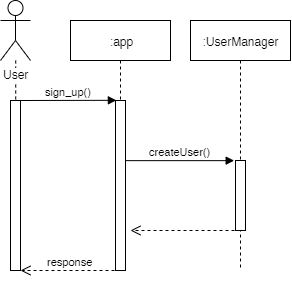

The diagram above was exported from draw.io. Its source (the exported page's mxGraphModel, read from the mxfile embedded in the PNG):
<mxGraphModel dx="981" dy="567" grid="1" gridSize="10" guides="1" tooltips="1" connect="1" arrows="1" fold="1" page="1" pageScale="1" pageWidth="827" pageHeight="1169" math="0" shadow="0">
  <root>
    <mxCell id="c-EfLIjXXnL1LXnFPu6A-0" />
    <mxCell id="c-EfLIjXXnL1LXnFPu6A-1" parent="c-EfLIjXXnL1LXnFPu6A-0" />
    <mxCell id="X2w1Z5wV_7DRtgntDpET-0" value=":app" style="shape=umlLifeline;perimeter=lifelinePerimeter;whiteSpace=wrap;html=1;container=1;collapsible=0;recursiveResize=0;outlineConnect=0;" vertex="1" parent="c-EfLIjXXnL1LXnFPu6A-1">
      <mxGeometry x="200" y="80" width="100" height="250" as="geometry" />
    </mxCell>
    <mxCell id="X2w1Z5wV_7DRtgntDpET-1" value="" style="html=1;points=[];perimeter=orthogonalPerimeter;" vertex="1" parent="X2w1Z5wV_7DRtgntDpET-0">
      <mxGeometry x="45" y="80" width="10" height="170" as="geometry" />
    </mxCell>
    <mxCell id="X2w1Z5wV_7DRtgntDpET-2" value="" style="html=1;verticalAlign=bottom;endArrow=open;dashed=1;endSize=8;" edge="1" parent="X2w1Z5wV_7DRtgntDpET-0">
      <mxGeometry relative="1" as="geometry">
        <mxPoint x="170" y="210" as="sourcePoint" />
        <mxPoint x="60" y="210" as="targetPoint" />
      </mxGeometry>
    </mxCell>
    <mxCell id="X2w1Z5wV_7DRtgntDpET-3" style="edgeStyle=orthogonalEdgeStyle;rounded=0;orthogonalLoop=1;jettySize=auto;html=1;endArrow=none;endFill=0;dashed=1;" edge="1" parent="c-EfLIjXXnL1LXnFPu6A-1" source="X2w1Z5wV_7DRtgntDpET-4" target="X2w1Z5wV_7DRtgntDpET-15">
      <mxGeometry relative="1" as="geometry">
        <mxPoint x="145" y="440" as="targetPoint" />
      </mxGeometry>
    </mxCell>
    <mxCell id="X2w1Z5wV_7DRtgntDpET-4" value="User" style="shape=umlActor;verticalLabelPosition=bottom;labelBackgroundColor=#ffffff;verticalAlign=top;html=1;" vertex="1" parent="c-EfLIjXXnL1LXnFPu6A-1">
      <mxGeometry x="130" y="60" width="30" height="60" as="geometry" />
    </mxCell>
    <mxCell id="X2w1Z5wV_7DRtgntDpET-5" value="sign_up()" style="html=1;verticalAlign=bottom;endArrow=block;entryX=0.086;entryY=-0.001;entryDx=0;entryDy=0;entryPerimeter=0;" edge="1" parent="c-EfLIjXXnL1LXnFPu6A-1" target="X2w1Z5wV_7DRtgntDpET-1">
      <mxGeometry width="80" relative="1" as="geometry">
        <mxPoint x="150" y="160" as="sourcePoint" />
        <mxPoint x="220" y="160" as="targetPoint" />
      </mxGeometry>
    </mxCell>
    <mxCell id="X2w1Z5wV_7DRtgntDpET-6" value=":UserManager" style="shape=umlLifeline;perimeter=lifelinePerimeter;whiteSpace=wrap;html=1;container=1;collapsible=0;recursiveResize=0;outlineConnect=0;" vertex="1" parent="c-EfLIjXXnL1LXnFPu6A-1">
      <mxGeometry x="320" y="80" width="100" height="250" as="geometry" />
    </mxCell>
    <mxCell id="X2w1Z5wV_7DRtgntDpET-7" value="" style="html=1;points=[];perimeter=orthogonalPerimeter;" vertex="1" parent="X2w1Z5wV_7DRtgntDpET-6">
      <mxGeometry x="45" y="140" width="10" height="70" as="geometry" />
    </mxCell>
    <mxCell id="X2w1Z5wV_7DRtgntDpET-9" value="createUser()" style="html=1;verticalAlign=bottom;endArrow=block;entryX=-0.133;entryY=0.002;entryDx=0;entryDy=0;entryPerimeter=0;" edge="1" parent="c-EfLIjXXnL1LXnFPu6A-1" source="X2w1Z5wV_7DRtgntDpET-1" target="X2w1Z5wV_7DRtgntDpET-7">
      <mxGeometry width="80" relative="1" as="geometry">
        <mxPoint x="260" y="180" as="sourcePoint" />
        <mxPoint x="340" y="180" as="targetPoint" />
      </mxGeometry>
    </mxCell>
    <mxCell id="X2w1Z5wV_7DRtgntDpET-14" value="response" style="html=1;verticalAlign=bottom;endArrow=open;dashed=1;endSize=8;" edge="1" parent="c-EfLIjXXnL1LXnFPu6A-1">
      <mxGeometry relative="1" as="geometry">
        <mxPoint x="250" y="330" as="sourcePoint" />
        <mxPoint x="150" y="330" as="targetPoint" />
      </mxGeometry>
    </mxCell>
    <mxCell id="X2w1Z5wV_7DRtgntDpET-15" value="" style="html=1;points=[];perimeter=orthogonalPerimeter;" vertex="1" parent="c-EfLIjXXnL1LXnFPu6A-1">
      <mxGeometry x="140" y="160" width="10" height="170" as="geometry" />
    </mxCell>
  </root>
</mxGraphModel>